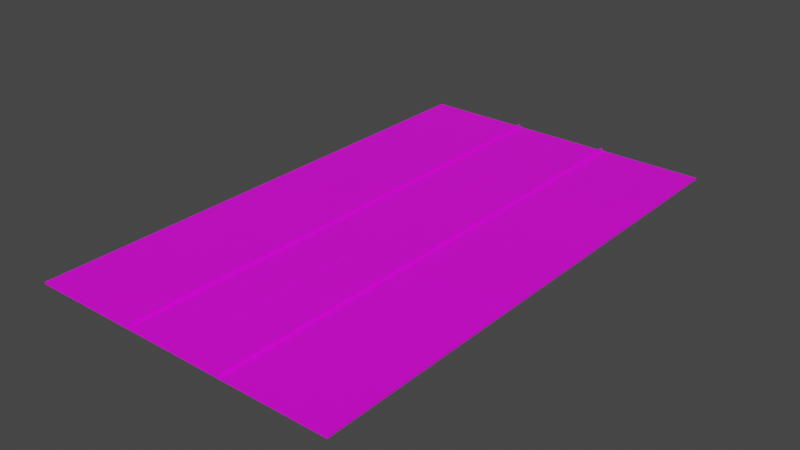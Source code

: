 # Source: road_smallcity.blend  (saved by Blender 3.4.6; exported with 4.5.12 LTS)
import bpy
from mathutils import Matrix  # noqa: F401  (used for matrix-valued properties, if any)

bpy.ops.wm.read_factory_settings(use_empty=True)
scene = bpy.context.scene
scene.name = 'Scene'

# ---- collections
col_collection = bpy.data.collections.new('Collection'); scene.collection.children.link(col_collection)

# ---- images (referenced by path relative to the original .blend; pixels are not part of the script)
import os
ASSET_DIR = os.environ.get("B2B_ASSET_DIR", "")  # directory of the original .blend (textures are referenced by path, not embedded)
HERE = os.path.dirname(os.path.abspath(__file__))  # packed textures are extracted next to this script under _unpacked/

def load_image(name, relpath, width, height, colorspace="sRGB"):
    """Load a texture the original file referenced (path relative to the .blend, or extracted next to this script)."""
    p = next((c for c in (os.path.join(HERE, relpath), os.path.join(ASSET_DIR, relpath)) if relpath and os.path.exists(c)), "")
    if p:
        img = bpy.data.images.load(p, check_existing=True)
        img.name = name
    else:  # same state as the original file: an image datablock whose file is absent (Cycles renders it pink)
        img = bpy.data.images.new(name, width, height)
        img.source = "FILE"
        img.filepath = "//" + (relpath or name)
    img.colorspace_settings.name = colorspace
    return img
img_road_smallcity = load_image('road_smallcity', 'textures/road_smallcity.png', 1024, 1024, 'sRGB')

# ---- materials (node trees are filled in below, after node groups)
mat_material_001 = bpy.data.materials.new('Material.001')

# ---- material node trees
mat_material_001.use_nodes = True; mat_material_001.node_tree.nodes.clear()
_N = mat_material_001.node_tree.nodes; _L = mat_material_001.node_tree.links
n0 = _N.new('ShaderNodeBsdfPrincipled'); n0.name = 'Principled BSDF'; n0.location = (10, 300)
n0.distribution = 'GGX'
n0.subsurface_method = 'RANDOM_WALK_SKIN'
n0.inputs[3].default_value = 1.45
n0.inputs[27].default_value = (0.0, 0.0, 0.0, 1.0)
n0.inputs[28].default_value = 1.0
n1 = _N.new('ShaderNodeOutputMaterial'); n1.name = 'Material Output'; n1.location = (300, 300)
n2 = _N.new('ShaderNodeTexImage'); n2.name = 'Image Texture'; n2.location = (-301, 221)
n2.image = img_road_smallcity
_L.new(n0.outputs[0], n1.inputs[0])
_L.new(n2.outputs[0], n0.inputs[0])
n1.is_active_output = True

# ---- world
world_world = bpy.data.worlds.new('World'); scene.world = world_world
world_world.use_nodes = True; world_world.node_tree.nodes.clear()
_N = world_world.node_tree.nodes; _L = world_world.node_tree.links
n0 = _N.new('ShaderNodeOutputWorld'); n0.name = 'World Output'; n0.location = (300, 300)
n1 = _N.new('ShaderNodeBackground'); n1.name = 'Background'; n1.location = (10, 300)
n1.inputs[0].default_value = (0.05088, 0.05088, 0.05088, 1.0)
_L.new(n1.outputs[0], n0.inputs[0])
n0.is_active_output = True
world_world.color = (0.05088, 0.05088, 0.05088)
world_world.use_sun_shadow = False
world_world.sun_shadow_jitter_overblur = 0.0

# ---- meshes
me_cube_001 = bpy.data.meshes.new('Cube.001')
me_cube_001.from_pydata([(-1.0, -1.0, -1.0), (-1.0, -1.0, 1.0), (-1.0, 2.366, -1.0), (-1.0, 2.366, 1.0), (3.02, -1.0, -1.0), (3.02, -1.0, 1.0), (3.02, 2.366, -1.0), (3.02, 2.366, 1.0)], [], [(2, 3, 7, 6), (6, 7, 5, 4), (4, 5, 1, 0), (2, 6, 4, 0), (7, 3, 1, 5), (2, 0, 1, 3)])
_uv = me_cube_001.uv_layers.new(name='UVMap')
_uv.uv.foreach_set('vector', [0.3872, 0.4387, 0.4938, 0.4387, 0.4938, 0.6528, 0.3872, 0.6528, 0.5636, 0.2313, 0.6701, 0.2313, 0.6701, 0.4106, 0.5636, 0.4106, 0.005724, 0.4569, 0.1123, 0.4569, 0.1123, 0.671, 0.005724, 0.671, 0.005724, 0.4454, 0.005724, 0.2313, 0.185, 0.2313, 0.185, 0.4454, 0.1965, 0.2199, 0.1965, 0.005724, 0.3758, 0.005724, 0.3758, 0.2199, 0.6816, 0.185, 0.6816, 0.005724, 0.7881, 0.005724, 0.7881, 0.185])
me_cube_001.materials.append(mat_material_001)
me_cube_001.update()
me_cube_002 = bpy.data.meshes.new('Cube.002')
me_cube_002.from_pydata([(-1.0, -1.0, -1.0), (-1.0, -1.0, 1.0), (-1.0, 2.366, -1.0), (-1.0, 2.366, 1.0), (3.02, -1.0, -1.0), (3.02, -1.0, 1.0), (3.02, 2.366, -1.0), (3.02, 2.366, 1.0)], [], [(2, 3, 7, 6), (6, 7, 5, 4), (4, 5, 1, 0), (2, 6, 4, 0), (7, 3, 1, 5), (2, 0, 1, 3)])
_uv = me_cube_002.uv_layers.new(name='UVMap')
_uv.uv.foreach_set('vector', [0.5052, 0.4387, 0.6118, 0.4387, 0.6118, 0.6528, 0.5052, 0.6528, 0.6232, 0.4387, 0.7298, 0.4387, 0.7298, 0.618, 0.6232, 0.618, 0.5636, 0.005724, 0.6701, 0.005724, 0.6701, 0.2199, 0.5636, 0.2199, 0.1965, 0.4454, 0.1965, 0.2313, 0.3758, 0.2313, 0.3758, 0.4454, 0.005724, 0.2199, 0.005724, 0.005724, 0.185, 0.005724, 0.185, 0.2199, 0.6816, 0.3758, 0.6816, 0.1965, 0.7881, 0.1965, 0.7881, 0.3758])
me_cube_002.materials.append(mat_material_001)
me_cube_002.update()
me_cube_003 = bpy.data.meshes.new('Cube.003')
me_cube_003.from_pydata([(-0.06353, 1.578, 0.3661), (0.06353, 1.578, 0.3661), (-0.06353, 1.578, -0.3661), (0.06353, 1.578, -0.3661), (-0.06353, 1.368, 0.3661), (-0.06353, 1.157, 0.3661), (-0.06353, 0.9468, 0.3661), (-0.06353, 0.7364, 0.3661), (-0.06353, 0.526, 0.3661), (-0.06353, 0.3156, 0.3661), (-0.06353, 0.1052, 0.3661), (-0.06353, -0.1052, 0.3661), (-0.06353, -0.3156, 0.3661), (-0.06353, -0.526, 0.3661), (-0.06353, -0.7364, 0.3661), (-0.06353, -0.9468, 0.3661), (-0.06353, -1.157, 0.3661), (-0.06353, -1.368, 0.3661), (-0.06353, -1.578, 0.3661), (0.06353, 1.368, 0.3661), (0.06353, 1.157, 0.3661), (0.06353, 0.9468, 0.3661), (0.06353, 0.7364, 0.3661), (0.06353, 0.526, 0.3661), (0.06353, 0.3156, 0.3661), (0.06353, 0.1052, 0.3661), (0.06353, -0.1052, 0.3661), (0.06353, -0.3156, 0.3661), (0.06353, -0.526, 0.3661), (0.06353, -0.7364, 0.3661), (0.06353, -0.9468, 0.3661), (0.06353, -1.157, 0.3661), (0.06353, -1.368, 0.3661), (0.06353, -1.578, 0.3661), (-0.06353, 1.368, -0.3661), (-0.06353, 1.157, -0.3661), (-0.06353, 0.9468, -0.3661), (-0.06353, 0.7364, -0.3661), (-0.06353, 0.526, -0.3661), (-0.06353, 0.3156, -0.3661), (-0.06353, 0.1052, -0.3661), (-0.06353, -0.1052, -0.3661), (-0.06353, -0.3156, -0.3661), (-0.06353, -0.526, -0.3661), (-0.06353, -0.7364, -0.3661), (-0.06353, -0.9468, -0.3661), (-0.06353, -1.157, -0.3661), (-0.06353, -1.368, -0.3661), (-0.06353, -1.578, -0.3661), (0.06353, 1.368, -0.3661), (0.06353, 1.157, -0.3661), (0.06353, 0.9468, -0.3661), (0.06353, 0.7364, -0.3661), (0.06353, 0.526, -0.3661), (0.06353, 0.3156, -0.3661), (0.06353, 0.1052, -0.3661), (0.06353, -0.1052, -0.3661), (0.06353, -0.3156, -0.3661), (0.06353, -0.526, -0.3661), (0.06353, -0.7364, -0.3661), (0.06353, -0.9468, -0.3661), (0.06353, -1.157, -0.3661), (0.06353, -1.368, -0.3661), (0.06353, -1.578, -0.3661)], [], [(1, 3, 2, 0), (19, 49, 3, 1), (33, 63, 62, 32), (31, 61, 60, 30), (29, 59, 58, 28), (27, 57, 56, 26), (25, 55, 54, 24), (23, 53, 52, 22), (21, 51, 50, 20), (0, 2, 34, 4), (5, 35, 36, 6), (7, 37, 38, 8), (9, 39, 40, 10), (11, 41, 42, 12), (13, 43, 44, 14), (15, 45, 46, 16), (17, 47, 48, 18), (2, 3, 49, 34), (62, 47, 17, 32), (35, 50, 51, 36), (61, 31, 16, 46), (37, 52, 53, 38), (60, 45, 15, 30), (39, 54, 55, 40), (59, 29, 14, 44), (41, 56, 57, 42), (58, 43, 13, 28), (43, 58, 59, 44), (57, 27, 12, 42), (45, 60, 61, 46), (56, 41, 11, 26), (47, 62, 63, 48), (0, 4, 19, 1), (55, 25, 10, 40), (5, 6, 21, 20), (54, 39, 9, 24), (7, 8, 23, 22), (53, 23, 8, 38), (9, 10, 25, 24), (52, 37, 7, 22), (11, 12, 27, 26), (51, 21, 6, 36), (13, 14, 29, 28), (50, 35, 5, 20), (15, 16, 31, 30), (49, 19, 4, 34), (17, 18, 33, 32)])
_uv = me_cube_003.uv_layers.new(name='UVMap')
_uv.uv.foreach_set('vector', [0.9232, 0.005724, 0.9232, 0.1403, 0.8998, 0.1403, 0.8998, 0.005724, 0.4815, 0.6643, 0.4815, 0.7989, 0.4428, 0.7989, 0.4428, 0.6643, 0.7713, 0.6295, 0.7713, 0.764, 0.7326, 0.764, 0.7326, 0.6295, 0.09452, 0.6825, 0.09452, 0.817, 0.05584, 0.817, 0.05584, 0.6825, 0.3426, 0.7989, 0.3426, 0.6643, 0.3812, 0.6643, 0.3812, 0.7989, 0.8214, 0.6295, 0.8214, 0.764, 0.7828, 0.764, 0.7828, 0.6295, 0.7799, 0.4387, 0.7799, 0.5733, 0.7412, 0.5733, 0.7412, 0.4387, 0.0444, 0.6825, 0.0444, 0.817, 0.005724, 0.817, 0.005724, 0.6825, 0.8801, 0.4387, 0.8801, 0.5733, 0.8414, 0.5733, 0.8414, 0.4387, 0.5817, 0.6643, 0.5817, 0.7989, 0.543, 0.7989, 0.543, 0.6643, 0.5316, 0.6643, 0.5316, 0.7989, 0.4929, 0.7989, 0.4929, 0.6643, 0.8716, 0.6295, 0.8716, 0.764, 0.8329, 0.764, 0.8329, 0.6295, 0.8884, 0.005724, 0.8884, 0.1403, 0.8497, 0.1403, 0.8497, 0.005724, 0.83, 0.4387, 0.83, 0.5733, 0.7913, 0.5733, 0.7913, 0.4387, 0.8382, 0.1517, 0.8382, 0.2863, 0.7996, 0.2863, 0.7996, 0.1517, 0.3927, 0.7989, 0.3927, 0.6643, 0.4314, 0.6643, 0.4314, 0.7989, 0.8382, 0.005724, 0.8382, 0.1403, 0.7996, 0.1403, 0.7996, 0.005724, 0.7746, 0.4259, 0.7512, 0.4259, 0.7512, 0.3872, 0.7746, 0.3872, 0.6466, 0.9404, 0.6232, 0.9404, 0.6232, 0.8058, 0.6466, 0.8058, 0.6054, 0.849, 0.582, 0.849, 0.582, 0.8103, 0.6054, 0.8103, 0.658, 0.9404, 0.658, 0.8058, 0.6814, 0.8058, 0.6814, 0.9404, 0.5358, 0.849, 0.5124, 0.849, 0.5124, 0.8103, 0.5358, 0.8103, 0.416, 0.9449, 0.3927, 0.9449, 0.3927, 0.8103, 0.416, 0.8103, 0.1471, 0.8793, 0.1237, 0.8793, 0.1237, 0.8406, 0.1471, 0.8406, 0.3426, 0.9449, 0.3426, 0.8103, 0.3659, 0.8103, 0.3659, 0.9449, 0.8577, 0.3364, 0.8344, 0.3364, 0.8344, 0.2978, 0.8577, 0.2978, 0.4662, 0.9449, 0.4428, 0.9449, 0.4428, 0.8103, 0.4662, 0.8103, 0.7397, 0.4259, 0.7164, 0.4259, 0.7164, 0.3872, 0.7397, 0.3872, 0.7828, 0.9101, 0.7828, 0.7755, 0.8061, 0.7755, 0.8061, 0.9101, 0.02908, 0.8671, 0.005724, 0.8671, 0.005724, 0.8285, 0.02908, 0.8285, 0.8562, 0.9101, 0.8329, 0.9101, 0.8329, 0.7755, 0.8562, 0.7755, 0.8094, 0.4259, 0.786, 0.4259, 0.786, 0.3872, 0.8094, 0.3872, 0.7996, 0.3364, 0.7996, 0.2978, 0.8229, 0.2978, 0.8229, 0.3364, 0.7326, 0.9101, 0.7326, 0.7755, 0.756, 0.7755, 0.756, 0.9101, 0.05584, 0.8671, 0.05584, 0.8285, 0.0792, 0.8285, 0.0792, 0.8671, 0.9079, 0.2863, 0.8845, 0.2863, 0.8845, 0.1517, 0.9079, 0.1517, 0.8208, 0.4259, 0.8208, 0.3872, 0.8442, 0.3872, 0.8442, 0.4259, 0.9193, 0.2863, 0.9193, 0.1517, 0.9427, 0.1517, 0.9427, 0.2863, 0.1585, 0.8793, 0.1585, 0.8406, 0.1819, 0.8406, 0.1819, 0.8793, 0.7162, 0.9404, 0.6928, 0.9404, 0.6928, 0.8058, 0.7162, 0.8058, 0.8556, 0.4259, 0.8556, 0.3872, 0.879, 0.3872, 0.879, 0.4259, 0.3426, 0.5914, 0.3426, 0.4569, 0.3659, 0.4569, 0.3659, 0.5914, 0.3426, 0.6416, 0.3426, 0.6029, 0.3659, 0.6029, 0.3659, 0.6416, 0.8731, 0.2863, 0.8497, 0.2863, 0.8497, 0.1517, 0.8731, 0.1517, 0.5472, 0.849, 0.5472, 0.8103, 0.5706, 0.8103, 0.5706, 0.849, 0.4776, 0.9449, 0.4776, 0.8103, 0.501, 0.8103, 0.501, 0.9449, 0.6816, 0.4259, 0.6816, 0.3872, 0.7049, 0.3872, 0.7049, 0.4259])
me_cube_003.materials.append(mat_material_001)
me_cube_003.update()
me_cube_004 = bpy.data.meshes.new('Cube.004')
me_cube_004.from_pydata([(0.0, -1.683, 1.0), (2.0, -1.683, -1.0), (2.0, -1.683, 1.0), (2.0, 1.683, -1.0), (2.0, 1.683, 1.0), (0.0, -1.683, -1.0), (0.0, 1.683, -1.0), (0.0, 1.683, 1.0), (-2.0, -1.683, -1.0), (-2.0, -1.683, 1.0), (-2.0, 1.683, -1.0), (-2.0, 1.683, 1.0)], [], [(5, 0, 7, 6), (6, 7, 4, 3), (3, 4, 2, 1), (1, 2, 0, 5), (6, 3, 1, 5), (4, 7, 0, 2), (10, 11, 7, 6), (5, 0, 9, 8), (10, 6, 5, 8), (7, 11, 9, 0), (10, 11, 9, 8)])
_uv = me_cube_004.uv_layers.new(name='UVMap')
_uv.uv.foreach_set('vector', [0.6232, 0.6295, 0.7212, 0.6295, 0.7212, 0.7944, 0.6232, 0.7944, 0.1237, 0.5549, 0.2217, 0.5549, 0.2217, 0.6528, 0.1237, 0.6528, 0.1237, 0.6643, 0.2217, 0.6643, 0.2217, 0.8292, 0.1237, 0.8292, 0.2331, 0.4569, 0.3311, 0.4569, 0.3311, 0.5549, 0.2331, 0.5549, 0.3872, 0.1037, 0.3872, 0.005724, 0.5522, 0.005724, 0.5522, 0.1037, 0.3872, 0.4273, 0.3872, 0.3293, 0.5522, 0.3293, 0.5522, 0.4273, 0.1237, 0.4569, 0.2217, 0.4569, 0.2217, 0.5549, 0.1237, 0.5549, 0.2331, 0.5549, 0.3311, 0.5549, 0.3311, 0.6528, 0.2331, 0.6528, 0.3872, 0.2017, 0.3872, 0.1037, 0.5522, 0.1037, 0.5522, 0.2017, 0.3872, 0.3293, 0.3872, 0.2313, 0.5522, 0.2313, 0.5522, 0.3293, 0.2331, 0.6643, 0.3311, 0.6643, 0.3311, 0.8292, 0.2331, 0.8292])
me_cube_004.materials.append(mat_material_001)
me_cube_004.update()
me_cube_005 = bpy.data.meshes.new('Cube.005')
me_cube_005.from_pydata([(-1.0, -195.8, -1.549), (-1.0, -195.8, 1.549), (-1.0, 195.8, -1.549), (-1.0, 195.8, 1.549), (1.0, -195.8, -1.549), (1.0, -195.8, 1.549), (1.0, 195.8, -1.549), (1.0, 195.8, 1.549)], [], [(0, 1, 3, 2), (2, 3, 7, 6), (6, 7, 5, 4), (4, 5, 1, 0), (2, 6, 4, 0), (7, 3, 1, 5)])
_uv = me_cube_005.uv_layers.new(name='UVMap')
_uv.uv.foreach_set('vector', [0.9362, 0.4387, 0.9396, 0.4387, 0.9396, 0.8723, 0.9362, 0.8723, 0.4009, 0.2166, 0.4009, 0.2131, 0.4031, 0.2131, 0.4031, 0.2166, 0.9064, 0.4387, 0.9099, 0.4387, 0.9099, 0.8723, 0.9064, 0.8723, 0.4146, 0.2166, 0.4146, 0.2131, 0.4168, 0.2131, 0.4168, 0.2166, 0.9533, 0.8723, 0.9511, 0.8723, 0.9511, 0.4387, 0.9533, 0.4387, 0.967, 0.8723, 0.9647, 0.8723, 0.9647, 0.4387, 0.967, 0.4387])
me_cube_005.materials.append(mat_material_001)
me_cube_005.update()
me_cube_006 = bpy.data.meshes.new('Cube.006')
me_cube_006.from_pydata([(-1.0, -195.8, -1.549), (-1.0, -195.8, 1.549), (-1.0, 195.8, -1.549), (-1.0, 195.8, 1.549), (1.0, -195.8, -1.549), (1.0, -195.8, 1.549), (1.0, 195.8, -1.549), (1.0, 195.8, 1.549)], [], [(0, 1, 3, 2), (2, 3, 7, 6), (6, 7, 5, 4), (4, 5, 1, 0), (2, 6, 4, 0), (7, 3, 1, 5)])
_uv = me_cube_006.uv_layers.new(name='UVMap')
_uv.uv.foreach_set('vector', [0.8916, 0.4387, 0.895, 0.4387, 0.895, 0.8723, 0.8916, 0.8723, 0.4282, 0.2166, 0.4282, 0.2131, 0.4304, 0.2131, 0.4304, 0.2166, 0.9213, 0.4387, 0.9247, 0.4387, 0.9247, 0.8723, 0.9213, 0.8723, 0.3872, 0.2166, 0.3872, 0.2131, 0.3895, 0.2131, 0.3895, 0.2166, 0.9943, 0.8723, 0.9921, 0.8723, 0.9921, 0.4387, 0.9943, 0.4387, 0.9806, 0.8723, 0.9784, 0.8723, 0.9784, 0.4387, 0.9806, 0.4387])
me_cube_006.materials.append(mat_material_001)
me_cube_006.update()

# ---- objects
ob_cube_061 = bpy.data.objects.new('Cube.061', me_cube_001)
ob_cube_060 = bpy.data.objects.new('Cube.060', me_cube_002)
ob_cube_059 = bpy.data.objects.new('Cube.059', me_cube_003)
ob_road_001 = bpy.data.objects.new('road.001', me_cube_004)
ob_border_004 = bpy.data.objects.new('border.004', me_cube_005)
ob_border_003 = bpy.data.objects.new('border.003', me_cube_006)

# ---- transforms, parenting, visibility, modifiers, constraints
ob_cube_061.parent = ob_road_001
ob_cube_061.matrix_parent_inverse = Matrix(((1.413, -0.0, 0.0, -0.001073), (-0.0, 0.2261, -0.0, -0.4675), (0.0, -0.0, 39.92, -1.128), (-0.0, 0.0, -0.0, 1.0)))
ob_cube_061.location = (-3.709, -0.954, 0.02826)
ob_cube_061.scale = (0.7424, 4.424, 0.02505)
ob_cube_060.parent = ob_road_001
ob_cube_060.matrix_parent_inverse = Matrix(((1.413, -0.0, 0.0, -0.001073), (-0.0, 0.2261, -0.0, -0.4675), (0.0, -0.0, 39.92, -1.128), (-0.0, 0.0, -0.0, 1.0)))
ob_cube_060.location = (2.212, -0.954, 0.02826)
ob_cube_060.scale = (0.7424, 4.424, 0.02505)
ob_cube_059.parent = ob_road_001
ob_cube_059.matrix_parent_inverse = Matrix(((1.413, -0.0, 0.0, -0.001073), (-0.0, 0.2261, -0.0, -0.4675), (0.0, -0.0, 39.92, -1.128), (-0.0, 0.0, -0.0, 1.0)))
ob_cube_059.location = (0.003318, 2.533, 0.04979)
ob_cube_059.scale = (0.7079, 4.424, 0.02505)
ob_road_001.location = (0.0007597, -0.4676, 0.02826)
ob_road_001.scale = (0.7079, 4.424, 0.02505)
ob_border_004.parent = ob_road_001
ob_border_004.matrix_parent_inverse = Matrix(((1.413, -0.0, 0.0, -0.001073), (-0.0, 0.2261, -0.0, -0.4675), (0.0, -0.0, 39.92, -1.128), (-0.0, 0.0, -0.0, 1.0)))
ob_border_004.location = (-1.441, 2.068, 0.06227)
ob_border_004.scale = (0.02634, 0.03802, 0.03802)
ob_border_003.parent = ob_road_001
ob_border_003.matrix_parent_inverse = Matrix(((1.413, -0.0, 0.0, -0.001073), (-0.0, 0.2261, -0.0, -0.4675), (0.0, -0.0, 39.92, -1.128), (-0.0, 0.0, -0.0, 1.0)))
ob_border_003.location = (1.443, 2.068, 0.06227)
ob_border_003.scale = (0.02634, 0.03802, 0.03802)

# ---- collection membership
col_collection.objects.link(ob_cube_061)
col_collection.objects.link(ob_cube_060)
col_collection.objects.link(ob_cube_059)
col_collection.objects.link(ob_road_001)
col_collection.objects.link(ob_border_004)
col_collection.objects.link(ob_border_003)

# ---- scene / render settings (as saved in the file)
scene.frame_start = 1; scene.frame_end = 250; scene.frame_set(1)
scene.render.engine = 'CYCLES'
scene.cycles.sampling_pattern = 'TABULATED_SOBOL'
scene.cycles.use_light_tree = False
scene.cycles.bake_type = 'DIFFUSE'
scene.view_settings.view_transform = 'Filmic'
bpy.context.view_layer.update()

# ---- added for rendering (the .blend has no active camera and no usable light): camera, sun
cam_auto = bpy.data.cameras.new('AutoCamera')
cam_auto.lens = 50.0
cam_auto.sensor_width = 36.0
cam_auto.clip_end = 1000.0
ob_auto_camera = bpy.data.objects.new('AutoCamera', cam_auto)
scene.collection.objects.link(ob_auto_camera)
ob_auto_camera.location = (16.0553, -19.7323, 12.9053)
ob_auto_camera.rotation_euler = (1.09748, -7.21219e-08, 0.694738)
scene.camera = ob_auto_camera
light_auto_sun = bpy.data.lights.new('AutoSun', 'SUN')
light_auto_sun.energy = 3.0
light_auto_sun.angle = 0.0523599
ob_auto_sun = bpy.data.objects.new('AutoSun', light_auto_sun)
scene.collection.objects.link(ob_auto_sun)
ob_auto_sun.rotation_euler = (0.872665, 0.174533, 0.523599)
bpy.context.view_layer.update()
